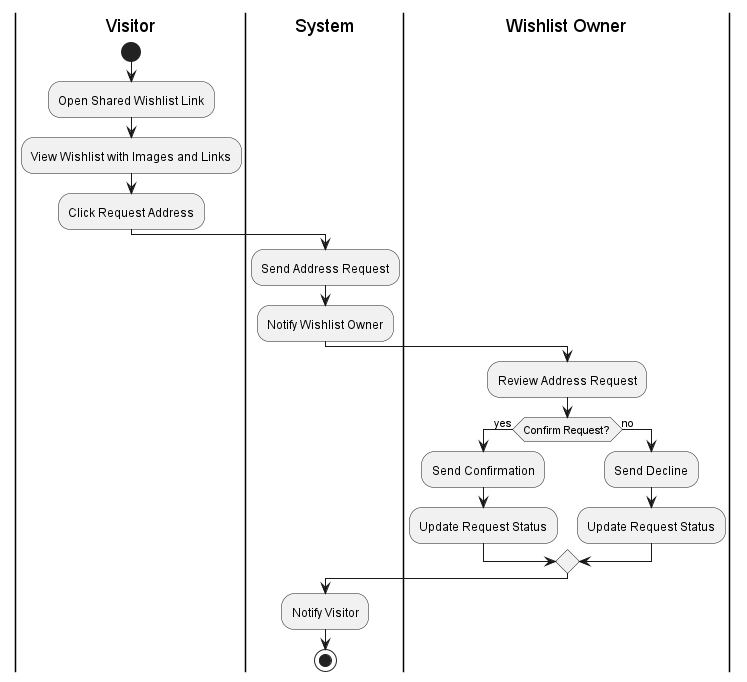

The diagram above was rendered by PlantUML. Its source (embedded in the PNG):
@startuml
|Visitor|
start
:Open Shared Wishlist Link;
:View Wishlist with Images and Links;
:Click Request Address;

|System|
:Send Address Request;
:Notify Wishlist Owner;

|Wishlist Owner|
:Review Address Request;
if (Confirm Request?) then (yes)
    :Send Confirmation;
    :Update Request Status;
else (no)
    :Send Decline;
    :Update Request Status;
endif

|System|
:Notify Visitor;
stop
@enduml